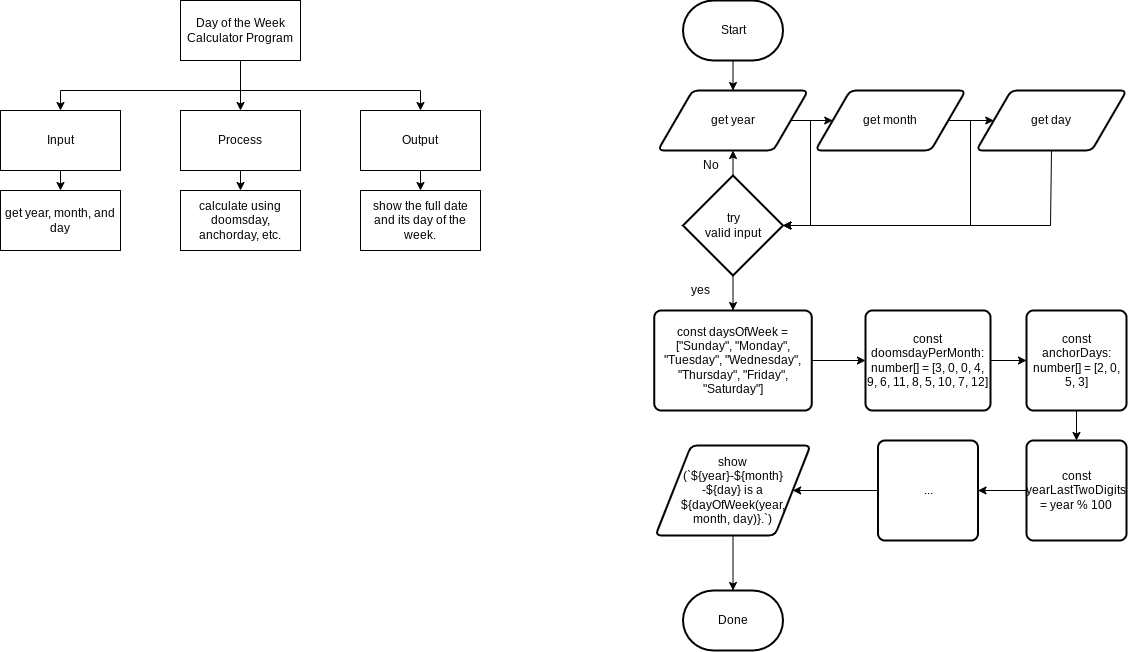

The diagram above was exported from draw.io. Its source (the exported page's mxGraphModel, read from the mxfile embedded in the PNG):
<mxGraphModel dx="2103" dy="556" grid="1" gridSize="10" guides="1" tooltips="1" connect="1" arrows="1" fold="1" page="1" pageScale="1" pageWidth="827" pageHeight="1169" math="0" shadow="0">
  <root>
    <mxCell id="0" />
    <mxCell id="1" parent="0" />
    <mxCell id="3" style="edgeStyle=none;html=1;exitX=0.5;exitY=1;exitDx=0;exitDy=0;" parent="1" source="6" target="8" edge="1">
      <mxGeometry relative="1" as="geometry" />
    </mxCell>
    <mxCell id="4" style="edgeStyle=none;html=1;exitX=0.5;exitY=1;exitDx=0;exitDy=0;entryX=0.5;entryY=0;entryDx=0;entryDy=0;rounded=0;" parent="1" source="6" target="12" edge="1">
      <mxGeometry relative="1" as="geometry">
        <Array as="points">
          <mxPoint x="90" y="500" />
          <mxPoint x="270" y="500" />
        </Array>
      </mxGeometry>
    </mxCell>
    <mxCell id="5" style="edgeStyle=none;rounded=0;html=1;exitX=0.5;exitY=1;exitDx=0;exitDy=0;entryX=0.5;entryY=0;entryDx=0;entryDy=0;" parent="1" source="6" target="10" edge="1">
      <mxGeometry relative="1" as="geometry">
        <Array as="points">
          <mxPoint x="90" y="500" />
          <mxPoint x="-90" y="500" />
        </Array>
      </mxGeometry>
    </mxCell>
    <mxCell id="6" value="Day of the Week Calculator Program" style="rounded=0;whiteSpace=wrap;html=1;" parent="1" vertex="1">
      <mxGeometry x="30" y="410" width="120" height="60" as="geometry" />
    </mxCell>
    <mxCell id="7" style="edgeStyle=none;rounded=0;html=1;exitX=0.5;exitY=1;exitDx=0;exitDy=0;entryX=0.5;entryY=0;entryDx=0;entryDy=0;" parent="1" source="8" target="14" edge="1">
      <mxGeometry relative="1" as="geometry" />
    </mxCell>
    <mxCell id="8" value="Process" style="rounded=0;whiteSpace=wrap;html=1;" parent="1" vertex="1">
      <mxGeometry x="30" y="520" width="120" height="60" as="geometry" />
    </mxCell>
    <mxCell id="9" style="edgeStyle=none;rounded=0;html=1;exitX=0.5;exitY=1;exitDx=0;exitDy=0;entryX=0.5;entryY=0;entryDx=0;entryDy=0;" parent="1" source="10" target="13" edge="1">
      <mxGeometry relative="1" as="geometry" />
    </mxCell>
    <mxCell id="10" value="Input" style="rounded=0;whiteSpace=wrap;html=1;" parent="1" vertex="1">
      <mxGeometry x="-150" y="520" width="120" height="60" as="geometry" />
    </mxCell>
    <mxCell id="11" style="edgeStyle=none;rounded=0;html=1;exitX=0.5;exitY=1;exitDx=0;exitDy=0;entryX=0.5;entryY=0;entryDx=0;entryDy=0;" parent="1" source="12" target="15" edge="1">
      <mxGeometry relative="1" as="geometry" />
    </mxCell>
    <mxCell id="12" value="Output" style="rounded=0;whiteSpace=wrap;html=1;" parent="1" vertex="1">
      <mxGeometry x="210" y="520" width="120" height="60" as="geometry" />
    </mxCell>
    <mxCell id="13" value="get year, month, and day" style="rounded=0;whiteSpace=wrap;html=1;" parent="1" vertex="1">
      <mxGeometry x="-150" y="600" width="120" height="60" as="geometry" />
    </mxCell>
    <mxCell id="14" value="calculate using doomsday, anchorday, etc." style="rounded=0;whiteSpace=wrap;html=1;" parent="1" vertex="1">
      <mxGeometry x="30" y="600" width="120" height="60" as="geometry" />
    </mxCell>
    <mxCell id="15" value="show the full date and its day of the week." style="rounded=0;whiteSpace=wrap;html=1;" parent="1" vertex="1">
      <mxGeometry x="210" y="600" width="120" height="60" as="geometry" />
    </mxCell>
    <mxCell id="48" style="edgeStyle=none;html=1;exitX=0.5;exitY=1;exitDx=0;exitDy=0;exitPerimeter=0;entryX=0.5;entryY=0;entryDx=0;entryDy=0;" edge="1" parent="1" source="17" target="44">
      <mxGeometry relative="1" as="geometry" />
    </mxCell>
    <mxCell id="17" value="Start" style="strokeWidth=2;html=1;shape=mxgraph.flowchart.terminator;whiteSpace=wrap;" parent="1" vertex="1">
      <mxGeometry x="532.5" y="410" width="100" height="60" as="geometry" />
    </mxCell>
    <mxCell id="18" style="edgeStyle=none;rounded=0;html=1;exitX=1;exitY=0.5;exitDx=0;exitDy=0;entryX=0;entryY=0.5;entryDx=0;entryDy=0;" parent="1" source="19" edge="1" target="46">
      <mxGeometry relative="1" as="geometry">
        <mxPoint x="695" y="640" as="targetPoint" />
      </mxGeometry>
    </mxCell>
    <mxCell id="52" style="edgeStyle=none;rounded=0;html=1;exitX=1;exitY=0.5;exitDx=0;exitDy=0;entryX=1;entryY=0.5;entryDx=0;entryDy=0;entryPerimeter=0;" edge="1" parent="1" source="19" target="50">
      <mxGeometry relative="1" as="geometry">
        <mxPoint x="620" y="640" as="targetPoint" />
        <Array as="points">
          <mxPoint x="820" y="530" />
          <mxPoint x="820" y="635" />
        </Array>
      </mxGeometry>
    </mxCell>
    <mxCell id="19" value="get month" style="shape=parallelogram;html=1;strokeWidth=2;perimeter=parallelogramPerimeter;whiteSpace=wrap;rounded=1;arcSize=12;size=0.23;" parent="1" vertex="1">
      <mxGeometry x="665" y="500" width="150" height="60" as="geometry" />
    </mxCell>
    <mxCell id="49" style="edgeStyle=none;html=1;exitX=1;exitY=0.5;exitDx=0;exitDy=0;entryX=0;entryY=0.5;entryDx=0;entryDy=0;" edge="1" parent="1" source="44" target="19">
      <mxGeometry relative="1" as="geometry" />
    </mxCell>
    <mxCell id="51" style="edgeStyle=none;html=1;exitX=1;exitY=0.5;exitDx=0;exitDy=0;entryX=1;entryY=0.5;entryDx=0;entryDy=0;entryPerimeter=0;rounded=0;" edge="1" parent="1" source="44" target="50">
      <mxGeometry relative="1" as="geometry">
        <Array as="points">
          <mxPoint x="660" y="530" />
          <mxPoint x="660" y="635" />
        </Array>
      </mxGeometry>
    </mxCell>
    <mxCell id="44" value="get year" style="shape=parallelogram;html=1;strokeWidth=2;perimeter=parallelogramPerimeter;whiteSpace=wrap;rounded=1;arcSize=12;size=0.23;" parent="1" vertex="1">
      <mxGeometry x="507.5" y="500" width="150" height="60" as="geometry" />
    </mxCell>
    <mxCell id="53" style="edgeStyle=none;rounded=0;html=1;exitX=0.5;exitY=1;exitDx=0;exitDy=0;entryX=1;entryY=0.5;entryDx=0;entryDy=0;entryPerimeter=0;" edge="1" parent="1" source="46" target="50">
      <mxGeometry relative="1" as="geometry">
        <Array as="points">
          <mxPoint x="900" y="635" />
        </Array>
      </mxGeometry>
    </mxCell>
    <mxCell id="46" value="get day" style="shape=parallelogram;html=1;strokeWidth=2;perimeter=parallelogramPerimeter;whiteSpace=wrap;rounded=1;arcSize=12;size=0.23;" parent="1" vertex="1">
      <mxGeometry x="826" y="500" width="150" height="60" as="geometry" />
    </mxCell>
    <mxCell id="59" style="edgeStyle=none;rounded=0;html=1;exitX=1;exitY=0.5;exitDx=0;exitDy=0;entryX=0;entryY=0.5;entryDx=0;entryDy=0;" edge="1" parent="1" source="47" target="58">
      <mxGeometry relative="1" as="geometry" />
    </mxCell>
    <mxCell id="47" value="const daysOfWeek = [&quot;Sunday&quot;, &quot;Monday&quot;, &quot;Tuesday&quot;, &quot;Wednesday&quot;, &quot;Thursday&quot;, &quot;Friday&quot;, &quot;Saturday&quot;]" style="rounded=1;whiteSpace=wrap;html=1;absoluteArcSize=1;arcSize=14;strokeWidth=2;" parent="1" vertex="1">
      <mxGeometry x="503.75" y="720" width="157.5" height="100" as="geometry" />
    </mxCell>
    <mxCell id="54" style="edgeStyle=none;rounded=0;html=1;exitX=0.5;exitY=0;exitDx=0;exitDy=0;exitPerimeter=0;entryX=0.5;entryY=1;entryDx=0;entryDy=0;" edge="1" parent="1" source="50" target="44">
      <mxGeometry relative="1" as="geometry" />
    </mxCell>
    <mxCell id="57" style="edgeStyle=none;rounded=0;html=1;exitX=0.5;exitY=1;exitDx=0;exitDy=0;exitPerimeter=0;entryX=0.5;entryY=0;entryDx=0;entryDy=0;" edge="1" parent="1" source="50" target="47">
      <mxGeometry relative="1" as="geometry" />
    </mxCell>
    <mxCell id="50" value="try&lt;br&gt;valid input" style="strokeWidth=2;html=1;shape=mxgraph.flowchart.decision;whiteSpace=wrap;" vertex="1" parent="1">
      <mxGeometry x="532.5" y="585" width="100" height="100" as="geometry" />
    </mxCell>
    <mxCell id="56" value="No" style="text;html=1;align=center;verticalAlign=middle;resizable=0;points=[];autosize=1;strokeColor=none;fillColor=none;" vertex="1" parent="1">
      <mxGeometry x="540" y="560" width="40" height="30" as="geometry" />
    </mxCell>
    <mxCell id="61" style="edgeStyle=none;rounded=0;html=1;exitX=1;exitY=0.5;exitDx=0;exitDy=0;entryX=0;entryY=0.5;entryDx=0;entryDy=0;" edge="1" parent="1" source="58" target="60">
      <mxGeometry relative="1" as="geometry" />
    </mxCell>
    <mxCell id="58" value="const doomsdayPerMonth: number[] = [3, 0, 0, 4, 9, 6, 11, 8, 5, 10, 7, 12]" style="rounded=1;whiteSpace=wrap;html=1;absoluteArcSize=1;arcSize=14;strokeWidth=2;" vertex="1" parent="1">
      <mxGeometry x="715" y="720" width="125" height="100" as="geometry" />
    </mxCell>
    <mxCell id="66" style="edgeStyle=none;rounded=0;html=1;exitX=0.5;exitY=1;exitDx=0;exitDy=0;entryX=0.5;entryY=0;entryDx=0;entryDy=0;" edge="1" parent="1" source="60" target="63">
      <mxGeometry relative="1" as="geometry" />
    </mxCell>
    <mxCell id="60" value="const anchorDays: number[] = [2, 0, 5, 3]" style="rounded=1;whiteSpace=wrap;html=1;absoluteArcSize=1;arcSize=14;strokeWidth=2;" vertex="1" parent="1">
      <mxGeometry x="876" y="720" width="100" height="100" as="geometry" />
    </mxCell>
    <mxCell id="62" value="yes" style="text;html=1;align=center;verticalAlign=middle;resizable=0;points=[];autosize=1;strokeColor=none;fillColor=none;" vertex="1" parent="1">
      <mxGeometry x="530" y="685" width="40" height="30" as="geometry" />
    </mxCell>
    <mxCell id="65" style="edgeStyle=none;rounded=0;html=1;exitX=0;exitY=0.5;exitDx=0;exitDy=0;" edge="1" parent="1" source="63" target="64">
      <mxGeometry relative="1" as="geometry" />
    </mxCell>
    <mxCell id="63" value="const yearLastTwoDigits = year % 100" style="rounded=1;whiteSpace=wrap;html=1;absoluteArcSize=1;arcSize=14;strokeWidth=2;" vertex="1" parent="1">
      <mxGeometry x="876" y="850" width="100" height="100" as="geometry" />
    </mxCell>
    <mxCell id="68" style="edgeStyle=none;rounded=0;html=1;exitX=0;exitY=0.5;exitDx=0;exitDy=0;entryX=1;entryY=0.5;entryDx=0;entryDy=0;" edge="1" parent="1" source="64" target="67">
      <mxGeometry relative="1" as="geometry" />
    </mxCell>
    <mxCell id="64" value="..." style="rounded=1;whiteSpace=wrap;html=1;absoluteArcSize=1;arcSize=14;strokeWidth=2;" vertex="1" parent="1">
      <mxGeometry x="727.5" y="850" width="100" height="100" as="geometry" />
    </mxCell>
    <mxCell id="70" style="edgeStyle=none;rounded=0;html=1;exitX=0.5;exitY=1;exitDx=0;exitDy=0;" edge="1" parent="1" source="67" target="69">
      <mxGeometry relative="1" as="geometry" />
    </mxCell>
    <mxCell id="67" value="show&lt;br&gt;(`${year}-${month}&lt;br&gt;-${day} is a ${dayOfWeek(year,&lt;br&gt;month, day)}.`)" style="shape=parallelogram;html=1;strokeWidth=2;perimeter=parallelogramPerimeter;whiteSpace=wrap;rounded=1;arcSize=12;size=0.23;" vertex="1" parent="1">
      <mxGeometry x="505" y="855" width="155" height="90" as="geometry" />
    </mxCell>
    <mxCell id="69" value="Done" style="strokeWidth=2;html=1;shape=mxgraph.flowchart.terminator;whiteSpace=wrap;" vertex="1" parent="1">
      <mxGeometry x="532.5" y="1000" width="100" height="60" as="geometry" />
    </mxCell>
  </root>
</mxGraphModel>